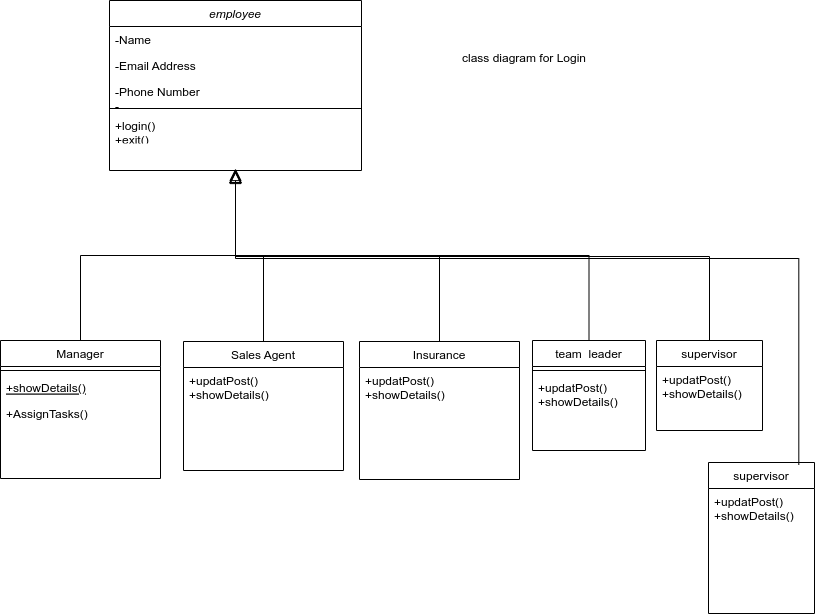

The diagram above was exported from draw.io. Its source (the exported page's mxGraphModel, read from the mxfile embedded in the PNG):
<mxGraphModel dx="892" dy="505" grid="1" gridSize="10" guides="1" tooltips="1" connect="1" arrows="1" fold="1" page="1" pageScale="1" pageWidth="827" pageHeight="1169" math="0" shadow="0">
  <root>
    <mxCell id="WIyWlLk6GJQsqaUBKTNV-0" />
    <mxCell id="WIyWlLk6GJQsqaUBKTNV-1" parent="WIyWlLk6GJQsqaUBKTNV-0" />
    <mxCell id="zkfFHV4jXpPFQw0GAbJ--0" value="employee" style="swimlane;fontStyle=2;align=center;verticalAlign=top;childLayout=stackLayout;horizontal=1;startSize=26;horizontalStack=0;resizeParent=1;resizeLast=0;collapsible=1;marginBottom=0;rounded=0;shadow=0;strokeWidth=1;" parent="WIyWlLk6GJQsqaUBKTNV-1" vertex="1">
      <mxGeometry x="110" y="20" width="252" height="170" as="geometry">
        <mxRectangle x="230" y="140" width="160" height="26" as="alternateBounds" />
      </mxGeometry>
    </mxCell>
    <mxCell id="zkfFHV4jXpPFQw0GAbJ--1" value="-Name" style="text;align=left;verticalAlign=top;spacingLeft=4;spacingRight=4;overflow=hidden;rotatable=0;points=[[0,0.5],[1,0.5]];portConstraint=eastwest;" parent="zkfFHV4jXpPFQw0GAbJ--0" vertex="1">
      <mxGeometry y="26" width="252" height="26" as="geometry" />
    </mxCell>
    <mxCell id="zkfFHV4jXpPFQw0GAbJ--3" value="-Email Address" style="text;align=left;verticalAlign=top;spacingLeft=4;spacingRight=4;overflow=hidden;rotatable=0;points=[[0,0.5],[1,0.5]];portConstraint=eastwest;rounded=0;shadow=0;html=0;" parent="zkfFHV4jXpPFQw0GAbJ--0" vertex="1">
      <mxGeometry y="52" width="252" height="26" as="geometry" />
    </mxCell>
    <mxCell id="zkfFHV4jXpPFQw0GAbJ--2" value="-Phone Number&#10;-" style="text;align=left;verticalAlign=top;spacingLeft=4;spacingRight=4;overflow=hidden;rotatable=0;points=[[0,0.5],[1,0.5]];portConstraint=eastwest;rounded=0;shadow=0;html=0;" parent="zkfFHV4jXpPFQw0GAbJ--0" vertex="1">
      <mxGeometry y="78" width="252" height="26" as="geometry" />
    </mxCell>
    <mxCell id="zkfFHV4jXpPFQw0GAbJ--4" value="" style="line;html=1;strokeWidth=1;align=left;verticalAlign=middle;spacingTop=-1;spacingLeft=3;spacingRight=3;rotatable=0;labelPosition=right;points=[];portConstraint=eastwest;" parent="zkfFHV4jXpPFQw0GAbJ--0" vertex="1">
      <mxGeometry y="104" width="252" height="8" as="geometry" />
    </mxCell>
    <mxCell id="zkfFHV4jXpPFQw0GAbJ--5" value="+login()&#10;+exit()" style="text;align=left;verticalAlign=top;spacingLeft=4;spacingRight=4;overflow=hidden;rotatable=0;points=[[0,0.5],[1,0.5]];portConstraint=eastwest;" parent="zkfFHV4jXpPFQw0GAbJ--0" vertex="1">
      <mxGeometry y="112" width="252" height="26" as="geometry" />
    </mxCell>
    <mxCell id="zkfFHV4jXpPFQw0GAbJ--6" value="Manager" style="swimlane;fontStyle=0;align=center;verticalAlign=top;childLayout=stackLayout;horizontal=1;startSize=26;horizontalStack=0;resizeParent=1;resizeLast=0;collapsible=1;marginBottom=0;rounded=0;shadow=0;strokeWidth=1;" parent="WIyWlLk6GJQsqaUBKTNV-1" vertex="1">
      <mxGeometry x="1" y="360" width="160" height="138" as="geometry">
        <mxRectangle x="130" y="380" width="160" height="26" as="alternateBounds" />
      </mxGeometry>
    </mxCell>
    <mxCell id="zkfFHV4jXpPFQw0GAbJ--9" value="" style="line;html=1;strokeWidth=1;align=left;verticalAlign=middle;spacingTop=-1;spacingLeft=3;spacingRight=3;rotatable=0;labelPosition=right;points=[];portConstraint=eastwest;" parent="zkfFHV4jXpPFQw0GAbJ--6" vertex="1">
      <mxGeometry y="26" width="160" height="8" as="geometry" />
    </mxCell>
    <mxCell id="zkfFHV4jXpPFQw0GAbJ--10" value="+showDetails()" style="text;align=left;verticalAlign=top;spacingLeft=4;spacingRight=4;overflow=hidden;rotatable=0;points=[[0,0.5],[1,0.5]];portConstraint=eastwest;fontStyle=4" parent="zkfFHV4jXpPFQw0GAbJ--6" vertex="1">
      <mxGeometry y="34" width="160" height="26" as="geometry" />
    </mxCell>
    <mxCell id="zkfFHV4jXpPFQw0GAbJ--11" value="+AssignTasks()" style="text;align=left;verticalAlign=top;spacingLeft=4;spacingRight=4;overflow=hidden;rotatable=0;points=[[0,0.5],[1,0.5]];portConstraint=eastwest;" parent="zkfFHV4jXpPFQw0GAbJ--6" vertex="1">
      <mxGeometry y="60" width="160" height="26" as="geometry" />
    </mxCell>
    <mxCell id="zkfFHV4jXpPFQw0GAbJ--12" value="" style="endArrow=block;endSize=10;endFill=0;shadow=0;strokeWidth=1;rounded=0;curved=0;edgeStyle=elbowEdgeStyle;elbow=vertical;" parent="WIyWlLk6GJQsqaUBKTNV-1" source="zkfFHV4jXpPFQw0GAbJ--6" target="zkfFHV4jXpPFQw0GAbJ--0" edge="1">
      <mxGeometry width="160" relative="1" as="geometry">
        <mxPoint x="200" y="203" as="sourcePoint" />
        <mxPoint x="200" y="203" as="targetPoint" />
      </mxGeometry>
    </mxCell>
    <mxCell id="zkfFHV4jXpPFQw0GAbJ--13" value="Sales Agent" style="swimlane;fontStyle=0;align=center;verticalAlign=top;childLayout=stackLayout;horizontal=1;startSize=26;horizontalStack=0;resizeParent=1;resizeLast=0;collapsible=1;marginBottom=0;rounded=0;shadow=0;strokeWidth=1;" parent="WIyWlLk6GJQsqaUBKTNV-1" vertex="1">
      <mxGeometry x="184" y="361" width="160" height="129" as="geometry">
        <mxRectangle x="340" y="380" width="170" height="26" as="alternateBounds" />
      </mxGeometry>
    </mxCell>
    <mxCell id="zkfFHV4jXpPFQw0GAbJ--14" value="+updatPost()&#10;+showDetails()" style="text;align=left;verticalAlign=top;spacingLeft=4;spacingRight=4;overflow=hidden;rotatable=0;points=[[0,0.5],[1,0.5]];portConstraint=eastwest;" parent="zkfFHV4jXpPFQw0GAbJ--13" vertex="1">
      <mxGeometry y="26" width="160" height="54" as="geometry" />
    </mxCell>
    <mxCell id="zkfFHV4jXpPFQw0GAbJ--16" value="" style="endArrow=block;endSize=10;endFill=0;shadow=0;strokeWidth=1;rounded=0;curved=0;edgeStyle=elbowEdgeStyle;elbow=vertical;" parent="WIyWlLk6GJQsqaUBKTNV-1" source="zkfFHV4jXpPFQw0GAbJ--13" target="zkfFHV4jXpPFQw0GAbJ--0" edge="1">
      <mxGeometry width="160" relative="1" as="geometry">
        <mxPoint x="210" y="373" as="sourcePoint" />
        <mxPoint x="310" y="271" as="targetPoint" />
      </mxGeometry>
    </mxCell>
    <mxCell id="KYUJ-lZMRhc2qHWOulnJ-0" value="Insurance" style="swimlane;fontStyle=0;align=center;verticalAlign=top;childLayout=stackLayout;horizontal=1;startSize=26;horizontalStack=0;resizeParent=1;resizeLast=0;collapsible=1;marginBottom=0;rounded=0;shadow=0;strokeWidth=1;" vertex="1" parent="WIyWlLk6GJQsqaUBKTNV-1">
      <mxGeometry x="360" y="361" width="160" height="138" as="geometry">
        <mxRectangle x="130" y="380" width="160" height="26" as="alternateBounds" />
      </mxGeometry>
    </mxCell>
    <mxCell id="KYUJ-lZMRhc2qHWOulnJ-19" value="+updatPost()&#10;+showDetails()" style="text;align=left;verticalAlign=top;spacingLeft=4;spacingRight=4;overflow=hidden;rotatable=0;points=[[0,0.5],[1,0.5]];portConstraint=eastwest;" vertex="1" parent="KYUJ-lZMRhc2qHWOulnJ-0">
      <mxGeometry y="26" width="160" height="44" as="geometry" />
    </mxCell>
    <mxCell id="KYUJ-lZMRhc2qHWOulnJ-6" value="team  leader" style="swimlane;fontStyle=0;align=center;verticalAlign=top;childLayout=stackLayout;horizontal=1;startSize=26;horizontalStack=0;resizeParent=1;resizeLast=0;collapsible=1;marginBottom=0;rounded=0;shadow=0;strokeWidth=1;" vertex="1" parent="WIyWlLk6GJQsqaUBKTNV-1">
      <mxGeometry x="533" y="360" width="113" height="110" as="geometry">
        <mxRectangle x="543" y="360" width="170" height="26" as="alternateBounds" />
      </mxGeometry>
    </mxCell>
    <mxCell id="KYUJ-lZMRhc2qHWOulnJ-8" value="" style="line;html=1;strokeWidth=1;align=left;verticalAlign=middle;spacingTop=-1;spacingLeft=3;spacingRight=3;rotatable=0;labelPosition=right;points=[];portConstraint=eastwest;" vertex="1" parent="KYUJ-lZMRhc2qHWOulnJ-6">
      <mxGeometry y="26" width="113" height="8" as="geometry" />
    </mxCell>
    <mxCell id="KYUJ-lZMRhc2qHWOulnJ-20" value="+updatPost()&#10;+showDetails()" style="text;align=left;verticalAlign=top;spacingLeft=4;spacingRight=4;overflow=hidden;rotatable=0;points=[[0,0.5],[1,0.5]];portConstraint=eastwest;" vertex="1" parent="KYUJ-lZMRhc2qHWOulnJ-6">
      <mxGeometry y="34" width="113" height="76" as="geometry" />
    </mxCell>
    <mxCell id="KYUJ-lZMRhc2qHWOulnJ-9" value="" style="endArrow=block;endSize=10;endFill=0;shadow=0;strokeWidth=1;rounded=0;curved=0;edgeStyle=elbowEdgeStyle;elbow=vertical;exitX=0.5;exitY=0;exitDx=0;exitDy=0;" edge="1" parent="WIyWlLk6GJQsqaUBKTNV-1" source="KYUJ-lZMRhc2qHWOulnJ-6">
      <mxGeometry width="160" relative="1" as="geometry">
        <mxPoint x="730" y="356" as="sourcePoint" />
        <mxPoint x="236" y="190" as="targetPoint" />
      </mxGeometry>
    </mxCell>
    <mxCell id="KYUJ-lZMRhc2qHWOulnJ-10" value="" style="endArrow=block;endSize=10;endFill=0;shadow=0;strokeWidth=1;rounded=0;curved=0;edgeStyle=elbowEdgeStyle;elbow=vertical;" edge="1" parent="WIyWlLk6GJQsqaUBKTNV-1" source="KYUJ-lZMRhc2qHWOulnJ-0">
      <mxGeometry width="160" relative="1" as="geometry">
        <mxPoint x="550" y="360" as="sourcePoint" />
        <mxPoint x="236" y="190" as="targetPoint" />
      </mxGeometry>
    </mxCell>
    <mxCell id="KYUJ-lZMRhc2qHWOulnJ-11" value="supervisor" style="swimlane;fontStyle=0;align=center;verticalAlign=top;childLayout=stackLayout;horizontal=1;startSize=26;horizontalStack=0;resizeParent=1;resizeLast=0;collapsible=1;marginBottom=0;rounded=0;shadow=0;strokeWidth=1;" vertex="1" parent="WIyWlLk6GJQsqaUBKTNV-1">
      <mxGeometry x="657" y="360" width="106" height="90" as="geometry">
        <mxRectangle x="340" y="380" width="170" height="26" as="alternateBounds" />
      </mxGeometry>
    </mxCell>
    <mxCell id="KYUJ-lZMRhc2qHWOulnJ-21" value="+updatPost()&#10;+showDetails()" style="text;align=left;verticalAlign=top;spacingLeft=4;spacingRight=4;overflow=hidden;rotatable=0;points=[[0,0.5],[1,0.5]];portConstraint=eastwest;" vertex="1" parent="KYUJ-lZMRhc2qHWOulnJ-11">
      <mxGeometry y="26" width="106" height="44" as="geometry" />
    </mxCell>
    <mxCell id="KYUJ-lZMRhc2qHWOulnJ-14" value="" style="endArrow=block;endSize=10;endFill=0;shadow=0;strokeWidth=1;rounded=0;curved=0;edgeStyle=elbowEdgeStyle;elbow=vertical;exitX=0.5;exitY=0;exitDx=0;exitDy=0;" edge="1" parent="WIyWlLk6GJQsqaUBKTNV-1" source="KYUJ-lZMRhc2qHWOulnJ-11">
      <mxGeometry width="160" relative="1" as="geometry">
        <mxPoint x="715" y="351" as="sourcePoint" />
        <mxPoint x="236" y="191" as="targetPoint" />
      </mxGeometry>
    </mxCell>
    <mxCell id="KYUJ-lZMRhc2qHWOulnJ-15" value="supervisor" style="swimlane;fontStyle=0;align=center;verticalAlign=top;childLayout=stackLayout;horizontal=1;startSize=26;horizontalStack=0;resizeParent=1;resizeLast=0;collapsible=1;marginBottom=0;rounded=0;shadow=0;strokeWidth=1;" vertex="1" parent="WIyWlLk6GJQsqaUBKTNV-1">
      <mxGeometry x="709" y="482" width="106" height="151" as="geometry">
        <mxRectangle x="340" y="380" width="170" height="26" as="alternateBounds" />
      </mxGeometry>
    </mxCell>
    <mxCell id="KYUJ-lZMRhc2qHWOulnJ-22" value="+updatPost()&#10;+showDetails()" style="text;align=left;verticalAlign=top;spacingLeft=4;spacingRight=4;overflow=hidden;rotatable=0;points=[[0,0.5],[1,0.5]];portConstraint=eastwest;" vertex="1" parent="KYUJ-lZMRhc2qHWOulnJ-15">
      <mxGeometry y="26" width="106" height="44" as="geometry" />
    </mxCell>
    <mxCell id="KYUJ-lZMRhc2qHWOulnJ-18" value="" style="endArrow=block;endSize=10;endFill=0;shadow=0;strokeWidth=1;rounded=0;curved=0;edgeStyle=elbowEdgeStyle;elbow=vertical;exitX=0.852;exitY=0.015;exitDx=0;exitDy=0;exitPerimeter=0;" edge="1" parent="WIyWlLk6GJQsqaUBKTNV-1" source="KYUJ-lZMRhc2qHWOulnJ-15">
      <mxGeometry width="160" relative="1" as="geometry">
        <mxPoint x="796" y="468" as="sourcePoint" />
        <mxPoint x="236" y="188" as="targetPoint" />
        <Array as="points">
          <mxPoint x="889" y="278" />
        </Array>
      </mxGeometry>
    </mxCell>
    <mxCell id="KYUJ-lZMRhc2qHWOulnJ-24" value="class diagram for Login&lt;div&gt;&lt;br&gt;&lt;/div&gt;" style="text;html=1;align=center;verticalAlign=middle;whiteSpace=wrap;rounded=0;" vertex="1" parent="WIyWlLk6GJQsqaUBKTNV-1">
      <mxGeometry x="430" y="40" width="190" height="90" as="geometry" />
    </mxCell>
  </root>
</mxGraphModel>